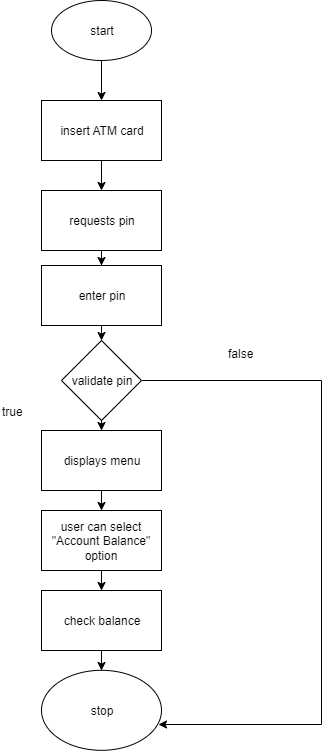

The diagram above was exported from draw.io. Its source (the exported page's mxGraphModel, read from the mxfile embedded in the PNG):
<mxGraphModel dx="1024" dy="1521" grid="1" gridSize="10" guides="1" tooltips="1" connect="1" arrows="1" fold="1" page="1" pageScale="1" pageWidth="827" pageHeight="1169" math="0" shadow="0">
  <root>
    <mxCell id="0" />
    <mxCell id="1" parent="0" />
    <mxCell id="EQJJYtY6HKHEnPplqVnK-27" value="" style="edgeStyle=orthogonalEdgeStyle;rounded=0;orthogonalLoop=1;jettySize=auto;html=1;" edge="1" parent="1" source="EQJJYtY6HKHEnPplqVnK-1" target="EQJJYtY6HKHEnPplqVnK-3">
      <mxGeometry relative="1" as="geometry" />
    </mxCell>
    <mxCell id="EQJJYtY6HKHEnPplqVnK-1" value="start" style="ellipse;whiteSpace=wrap;html=1;" vertex="1" parent="1">
      <mxGeometry x="320" y="-30" width="100" height="60" as="geometry" />
    </mxCell>
    <mxCell id="EQJJYtY6HKHEnPplqVnK-29" value="" style="edgeStyle=orthogonalEdgeStyle;rounded=0;orthogonalLoop=1;jettySize=auto;html=1;" edge="1" parent="1" source="EQJJYtY6HKHEnPplqVnK-3" target="EQJJYtY6HKHEnPplqVnK-4">
      <mxGeometry relative="1" as="geometry" />
    </mxCell>
    <mxCell id="EQJJYtY6HKHEnPplqVnK-3" value="insert ATM card" style="rounded=0;whiteSpace=wrap;html=1;" vertex="1" parent="1">
      <mxGeometry x="310" y="70" width="120" height="60" as="geometry" />
    </mxCell>
    <mxCell id="EQJJYtY6HKHEnPplqVnK-30" value="" style="edgeStyle=orthogonalEdgeStyle;rounded=0;orthogonalLoop=1;jettySize=auto;html=1;" edge="1" parent="1" source="EQJJYtY6HKHEnPplqVnK-4" target="EQJJYtY6HKHEnPplqVnK-5">
      <mxGeometry relative="1" as="geometry" />
    </mxCell>
    <mxCell id="EQJJYtY6HKHEnPplqVnK-4" value="requests pin" style="rounded=0;whiteSpace=wrap;html=1;" vertex="1" parent="1">
      <mxGeometry x="310" y="160" width="120" height="60" as="geometry" />
    </mxCell>
    <mxCell id="EQJJYtY6HKHEnPplqVnK-31" value="" style="edgeStyle=orthogonalEdgeStyle;rounded=0;orthogonalLoop=1;jettySize=auto;html=1;" edge="1" parent="1" source="EQJJYtY6HKHEnPplqVnK-5" target="EQJJYtY6HKHEnPplqVnK-51">
      <mxGeometry relative="1" as="geometry">
        <mxPoint x="370" y="320" as="targetPoint" />
      </mxGeometry>
    </mxCell>
    <mxCell id="EQJJYtY6HKHEnPplqVnK-5" value="enter pin" style="rounded=0;whiteSpace=wrap;html=1;" vertex="1" parent="1">
      <mxGeometry x="310" y="235" width="120" height="60" as="geometry" />
    </mxCell>
    <mxCell id="EQJJYtY6HKHEnPplqVnK-32" value="" style="edgeStyle=orthogonalEdgeStyle;rounded=0;orthogonalLoop=1;jettySize=auto;html=1;" edge="1" parent="1" target="EQJJYtY6HKHEnPplqVnK-7">
      <mxGeometry relative="1" as="geometry">
        <mxPoint x="370" y="380" as="sourcePoint" />
      </mxGeometry>
    </mxCell>
    <mxCell id="EQJJYtY6HKHEnPplqVnK-33" value="" style="edgeStyle=orthogonalEdgeStyle;rounded=0;orthogonalLoop=1;jettySize=auto;html=1;" edge="1" parent="1" source="EQJJYtY6HKHEnPplqVnK-7" target="EQJJYtY6HKHEnPplqVnK-8">
      <mxGeometry relative="1" as="geometry" />
    </mxCell>
    <mxCell id="EQJJYtY6HKHEnPplqVnK-7" value="displays menu" style="rounded=0;whiteSpace=wrap;html=1;" vertex="1" parent="1">
      <mxGeometry x="310" y="400" width="120" height="60" as="geometry" />
    </mxCell>
    <mxCell id="EQJJYtY6HKHEnPplqVnK-34" value="" style="edgeStyle=orthogonalEdgeStyle;rounded=0;orthogonalLoop=1;jettySize=auto;html=1;" edge="1" parent="1" source="EQJJYtY6HKHEnPplqVnK-8" target="EQJJYtY6HKHEnPplqVnK-9">
      <mxGeometry relative="1" as="geometry" />
    </mxCell>
    <mxCell id="EQJJYtY6HKHEnPplqVnK-8" value="user can select &quot;Account Balance&quot;&lt;br&gt;option" style="rounded=0;whiteSpace=wrap;html=1;" vertex="1" parent="1">
      <mxGeometry x="310" y="480" width="120" height="60" as="geometry" />
    </mxCell>
    <mxCell id="EQJJYtY6HKHEnPplqVnK-35" value="" style="edgeStyle=orthogonalEdgeStyle;rounded=0;orthogonalLoop=1;jettySize=auto;html=1;" edge="1" parent="1" source="EQJJYtY6HKHEnPplqVnK-9">
      <mxGeometry relative="1" as="geometry">
        <mxPoint x="370" y="640" as="targetPoint" />
      </mxGeometry>
    </mxCell>
    <mxCell id="EQJJYtY6HKHEnPplqVnK-9" value="check balance" style="rounded=0;whiteSpace=wrap;html=1;" vertex="1" parent="1">
      <mxGeometry x="310" y="560" width="120" height="60" as="geometry" />
    </mxCell>
    <mxCell id="EQJJYtY6HKHEnPplqVnK-44" value="stop" style="ellipse;whiteSpace=wrap;html=1;" vertex="1" parent="1">
      <mxGeometry x="310" y="639.7999267578125" width="120" height="80" as="geometry" />
    </mxCell>
    <mxCell id="EQJJYtY6HKHEnPplqVnK-54" value="" style="edgeStyle=orthogonalEdgeStyle;rounded=0;orthogonalLoop=1;jettySize=auto;html=1;entryX=0.973;entryY=0.678;entryDx=0;entryDy=0;entryPerimeter=0;" edge="1" parent="1" source="EQJJYtY6HKHEnPplqVnK-51" target="EQJJYtY6HKHEnPplqVnK-44">
      <mxGeometry relative="1" as="geometry">
        <mxPoint x="570" y="690" as="targetPoint" />
        <Array as="points">
          <mxPoint x="590" y="350" />
          <mxPoint x="590" y="694" />
        </Array>
      </mxGeometry>
    </mxCell>
    <mxCell id="EQJJYtY6HKHEnPplqVnK-51" value="validate pin" style="rhombus;whiteSpace=wrap;html=1;" vertex="1" parent="1">
      <mxGeometry x="330" y="310" width="80" height="80" as="geometry" />
    </mxCell>
    <mxCell id="EQJJYtY6HKHEnPplqVnK-52" value="true" style="text;html=1;resizable=0;points=[];autosize=1;align=left;verticalAlign=top;spacingTop=-4;" vertex="1" parent="1">
      <mxGeometry x="269" y="372" width="40" height="20" as="geometry" />
    </mxCell>
    <mxCell id="EQJJYtY6HKHEnPplqVnK-56" value="false" style="text;html=1;resizable=0;points=[];autosize=1;align=left;verticalAlign=top;spacingTop=-4;" vertex="1" parent="1">
      <mxGeometry x="495" y="314" width="40" height="20" as="geometry" />
    </mxCell>
  </root>
</mxGraphModel>